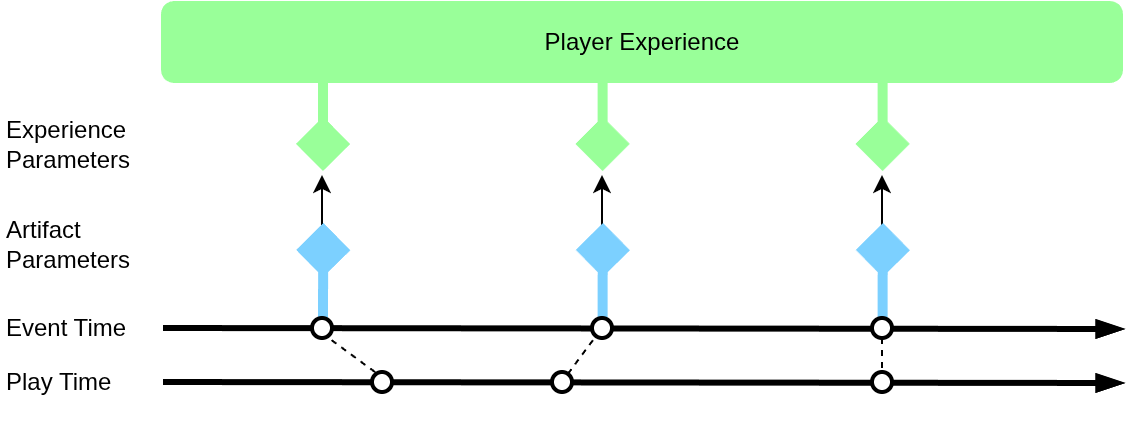

The diagram above was exported from draw.io. Its source (the exported page's mxGraphModel, read from the mxfile embedded in the PNG):
<mxGraphModel dx="961" dy="665" grid="1" gridSize="10" guides="1" tooltips="1" connect="1" arrows="1" fold="1" page="1" pageScale="1" pageWidth="850" pageHeight="1100" math="0" shadow="0">
  <root>
    <mxCell id="0" />
    <mxCell id="1" parent="0" />
    <mxCell id="R6LyFlQ1ti_djDz7CQ8m-43" edge="1" parent="1" style="edgeStyle=orthogonalEdgeStyle;rounded=0;orthogonalLoop=1;jettySize=auto;html=1;exitX=0.5;exitY=0;exitDx=0;exitDy=0;entryX=0.5;entryY=1;entryDx=0;entryDy=0;">
      <mxGeometry relative="1" as="geometry">
        <mxPoint x="480" y="253.5" as="sourcePoint" />
        <mxPoint x="480" y="223.5" as="targetPoint" />
      </mxGeometry>
    </mxCell>
    <mxCell id="R6LyFlQ1ti_djDz7CQ8m-42" edge="1" parent="1" style="edgeStyle=orthogonalEdgeStyle;rounded=0;orthogonalLoop=1;jettySize=auto;html=1;exitX=0.5;exitY=0;exitDx=0;exitDy=0;entryX=0.5;entryY=1;entryDx=0;entryDy=0;">
      <mxGeometry relative="1" as="geometry">
        <mxPoint x="340" y="253.5" as="sourcePoint" />
        <mxPoint x="340" y="223.5" as="targetPoint" />
      </mxGeometry>
    </mxCell>
    <mxCell id="R6LyFlQ1ti_djDz7CQ8m-53" edge="1" parent="1" style="edgeStyle=orthogonalEdgeStyle;rounded=0;orthogonalLoop=1;jettySize=auto;html=1;exitX=0.5;exitY=0;exitDx=0;exitDy=0;endArrow=diamond;endFill=1;endSize=15;startSize=15;strokeWidth=5;strokeColor=light-dark(#7CD0FF,#17BBFF);">
      <mxGeometry relative="1" as="geometry">
        <mxPoint x="339.8" y="302" as="sourcePoint" />
        <mxPoint x="340" y="247" as="targetPoint" />
      </mxGeometry>
    </mxCell>
    <mxCell id="R6LyFlQ1ti_djDz7CQ8m-54" edge="1" parent="1" style="edgeStyle=orthogonalEdgeStyle;rounded=0;orthogonalLoop=1;jettySize=auto;html=1;exitX=0.5;exitY=0;exitDx=0;exitDy=0;endArrow=diamond;endFill=1;endSize=15;startSize=15;strokeWidth=5;strokeColor=light-dark(#7CD0FF,#17BBFF);">
      <mxGeometry relative="1" as="geometry">
        <mxPoint x="479.8" y="302" as="sourcePoint" />
        <mxPoint x="480" y="247" as="targetPoint" />
      </mxGeometry>
    </mxCell>
    <mxCell id="R6LyFlQ1ti_djDz7CQ8m-41" edge="1" parent="1" style="edgeStyle=orthogonalEdgeStyle;rounded=0;orthogonalLoop=1;jettySize=auto;html=1;exitX=0.5;exitY=0;exitDx=0;exitDy=0;entryX=0.5;entryY=1;entryDx=0;entryDy=0;">
      <mxGeometry relative="1" as="geometry">
        <mxPoint x="200" y="253.5" as="sourcePoint" />
        <mxPoint x="200" y="223.5" as="targetPoint" />
      </mxGeometry>
    </mxCell>
    <mxCell id="R6LyFlQ1ti_djDz7CQ8m-3" parent="1" style="text;html=1;whiteSpace=wrap;strokeColor=none;fillColor=none;align=left;verticalAlign=middle;rounded=0;" value="Event Time" vertex="1">
      <mxGeometry height="40" width="70" x="40" y="280" as="geometry" />
    </mxCell>
    <mxCell id="R6LyFlQ1ti_djDz7CQ8m-5" parent="1" style="text;html=1;whiteSpace=wrap;strokeColor=none;fillColor=none;align=left;verticalAlign=middle;rounded=0;" value="Play Time" vertex="1">
      <mxGeometry height="40" width="70" x="40" y="307" as="geometry" />
    </mxCell>
    <mxCell id="R6LyFlQ1ti_djDz7CQ8m-6" edge="1" parent="1" style="edgeStyle=none;orthogonalLoop=1;jettySize=auto;html=1;rounded=0;strokeWidth=3;endArrow=blockThin;endFill=1;" value="">
      <mxGeometry relative="1" width="100" as="geometry">
        <Array as="points" />
        <mxPoint x="120" y="299.5" as="sourcePoint" />
        <mxPoint x="600" y="300" as="targetPoint" />
      </mxGeometry>
    </mxCell>
    <mxCell id="R6LyFlQ1ti_djDz7CQ8m-7" edge="1" parent="1" style="edgeStyle=none;orthogonalLoop=1;jettySize=auto;html=1;rounded=0;strokeWidth=3;endArrow=blockThin;endFill=1;" value="">
      <mxGeometry relative="1" width="100" as="geometry">
        <Array as="points" />
        <mxPoint x="120" y="326.5" as="sourcePoint" />
        <mxPoint x="600" y="327" as="targetPoint" />
      </mxGeometry>
    </mxCell>
    <mxCell id="R6LyFlQ1ti_djDz7CQ8m-24" edge="1" parent="1" source="R6LyFlQ1ti_djDz7CQ8m-10" style="rounded=0;orthogonalLoop=1;jettySize=auto;html=1;exitX=0.495;exitY=0.751;exitDx=0;exitDy=0;entryX=0.479;entryY=0.245;entryDx=0;entryDy=0;endArrow=none;endFill=0;exitPerimeter=0;entryPerimeter=0;dashed=1;" target="R6LyFlQ1ti_djDz7CQ8m-20">
      <mxGeometry relative="1" as="geometry" />
    </mxCell>
    <mxCell id="R6LyFlQ1ti_djDz7CQ8m-52" edge="1" parent="1" style="edgeStyle=orthogonalEdgeStyle;rounded=0;orthogonalLoop=1;jettySize=auto;html=1;exitX=0.5;exitY=0;exitDx=0;exitDy=0;endArrow=diamond;endFill=1;endSize=15;startSize=15;strokeWidth=5;strokeColor=light-dark(#7CD0FF,#17BBFF);">
      <mxGeometry relative="1" as="geometry">
        <mxPoint x="200" y="302" as="sourcePoint" />
        <mxPoint x="200.2" y="247" as="targetPoint" />
      </mxGeometry>
    </mxCell>
    <mxCell id="R6LyFlQ1ti_djDz7CQ8m-10" parent="1" style="ellipse;whiteSpace=wrap;html=1;shapeInside=1;strokeWidth=2;perimeterSpacing=0;" value="" vertex="1">
      <mxGeometry height="10" width="10" x="195" y="295" as="geometry" />
    </mxCell>
    <mxCell id="R6LyFlQ1ti_djDz7CQ8m-18" parent="1" style="ellipse;whiteSpace=wrap;html=1;shapeInside=1;strokeWidth=2;perimeterSpacing=0;" value="" vertex="1">
      <mxGeometry height="10" width="10" x="335" y="295" as="geometry" />
    </mxCell>
    <mxCell id="R6LyFlQ1ti_djDz7CQ8m-28" edge="1" parent="1" source="R6LyFlQ1ti_djDz7CQ8m-19" style="rounded=0;orthogonalLoop=1;jettySize=auto;html=1;exitX=0.5;exitY=1;exitDx=0;exitDy=0;entryX=0.5;entryY=0;entryDx=0;entryDy=0;endArrow=none;endFill=0;dashed=1;" target="R6LyFlQ1ti_djDz7CQ8m-22">
      <mxGeometry relative="1" as="geometry" />
    </mxCell>
    <mxCell id="R6LyFlQ1ti_djDz7CQ8m-19" parent="1" style="ellipse;whiteSpace=wrap;html=1;shapeInside=1;strokeWidth=2;perimeterSpacing=0;" value="" vertex="1">
      <mxGeometry height="10" width="10" x="475" y="295" as="geometry" />
    </mxCell>
    <mxCell id="R6LyFlQ1ti_djDz7CQ8m-20" parent="1" style="ellipse;whiteSpace=wrap;html=1;shapeInside=1;strokeWidth=2;perimeterSpacing=0;" value="" vertex="1">
      <mxGeometry height="10" width="10" x="225" y="322" as="geometry" />
    </mxCell>
    <mxCell id="R6LyFlQ1ti_djDz7CQ8m-21" parent="1" style="ellipse;whiteSpace=wrap;html=1;shapeInside=1;strokeWidth=2;perimeterSpacing=0;" value="" vertex="1">
      <mxGeometry height="10" width="10" x="315" y="322" as="geometry" />
    </mxCell>
    <mxCell id="R6LyFlQ1ti_djDz7CQ8m-22" parent="1" style="ellipse;whiteSpace=wrap;html=1;shapeInside=1;strokeWidth=2;perimeterSpacing=0;" value="" vertex="1">
      <mxGeometry height="10" width="10" x="475" y="322" as="geometry" />
    </mxCell>
    <mxCell id="R6LyFlQ1ti_djDz7CQ8m-25" edge="1" parent="1" source="R6LyFlQ1ti_djDz7CQ8m-21" style="rounded=0;orthogonalLoop=1;jettySize=auto;html=1;dashed=1;endArrow=none;endFill=0;" target="R6LyFlQ1ti_djDz7CQ8m-18">
      <mxGeometry relative="1" as="geometry">
        <mxPoint x="319.81" y="338.11" as="sourcePoint" />
      </mxGeometry>
    </mxCell>
    <mxCell id="R6LyFlQ1ti_djDz7CQ8m-29" parent="1" style="text;html=1;whiteSpace=wrap;strokeColor=none;fillColor=none;align=left;verticalAlign=middle;rounded=0;autosize=1;resizable=0;" value="&lt;div&gt;Artifact&lt;/div&gt;&lt;div&gt;Parameters&lt;/div&gt;" vertex="1">
      <mxGeometry height="40" width="90" x="40" y="238" as="geometry" />
    </mxCell>
    <mxCell id="R6LyFlQ1ti_djDz7CQ8m-35" parent="1" style="text;html=1;whiteSpace=wrap;strokeColor=none;fillColor=none;align=left;verticalAlign=middle;rounded=0;autosize=1;resizable=0;" value="&lt;div&gt;Experience&lt;/div&gt;&lt;div&gt;Parameters&lt;/div&gt;" vertex="1">
      <mxGeometry height="40" width="90" x="40" y="188" as="geometry" />
    </mxCell>
    <mxCell id="R6LyFlQ1ti_djDz7CQ8m-45" edge="1" parent="1" style="rounded=0;orthogonalLoop=1;jettySize=auto;html=1;endArrow=none;endFill=0;strokeWidth=5;strokeColor=light-dark(#99FF99,#000000);startArrow=diamond;startFill=1;edgeStyle=orthogonalEdgeStyle;startSize=15;sourcePerimeterSpacing=0;targetPerimeterSpacing=0;">
      <mxGeometry relative="1" as="geometry">
        <Array as="points">
          <mxPoint x="200" y="211" />
          <mxPoint x="200" y="211" />
        </Array>
        <mxPoint x="200" y="221" as="sourcePoint" />
        <mxPoint x="200" y="177" as="targetPoint" />
      </mxGeometry>
    </mxCell>
    <mxCell id="R6LyFlQ1ti_djDz7CQ8m-44" parent="1" style="rounded=1;whiteSpace=wrap;html=1;fillColor=light-dark(#99FF99,#FFFFFF);strokeColor=light-dark(#99FF99,#000000);" value="Player Experience" vertex="1">
      <mxGeometry height="40" width="480" x="120" y="137" as="geometry" />
    </mxCell>
    <mxCell id="R6LyFlQ1ti_djDz7CQ8m-48" edge="1" parent="1" style="rounded=0;orthogonalLoop=1;jettySize=auto;html=1;endArrow=none;endFill=0;strokeWidth=5;strokeColor=light-dark(#99FF99,#000000);startArrow=diamond;startFill=1;edgeStyle=orthogonalEdgeStyle;startSize=15;sourcePerimeterSpacing=0;targetPerimeterSpacing=0;">
      <mxGeometry relative="1" as="geometry">
        <Array as="points">
          <mxPoint x="339.8" y="201" />
          <mxPoint x="339.8" y="201" />
        </Array>
        <mxPoint x="339.8" y="221" as="sourcePoint" />
        <mxPoint x="339.8" y="170" as="targetPoint" />
      </mxGeometry>
    </mxCell>
    <mxCell id="R6LyFlQ1ti_djDz7CQ8m-49" edge="1" parent="1" style="rounded=0;orthogonalLoop=1;jettySize=auto;html=1;endArrow=none;endFill=0;strokeWidth=5;strokeColor=light-dark(#99FF99,#000000);startArrow=diamond;startFill=1;edgeStyle=orthogonalEdgeStyle;startSize=15;sourcePerimeterSpacing=0;targetPerimeterSpacing=0;">
      <mxGeometry relative="1" as="geometry">
        <Array as="points">
          <mxPoint x="479.8" y="201" />
          <mxPoint x="479.8" y="201" />
        </Array>
        <mxPoint x="479.8" y="221" as="sourcePoint" />
        <mxPoint x="479.8" y="161" as="targetPoint" />
      </mxGeometry>
    </mxCell>
  </root>
</mxGraphModel>